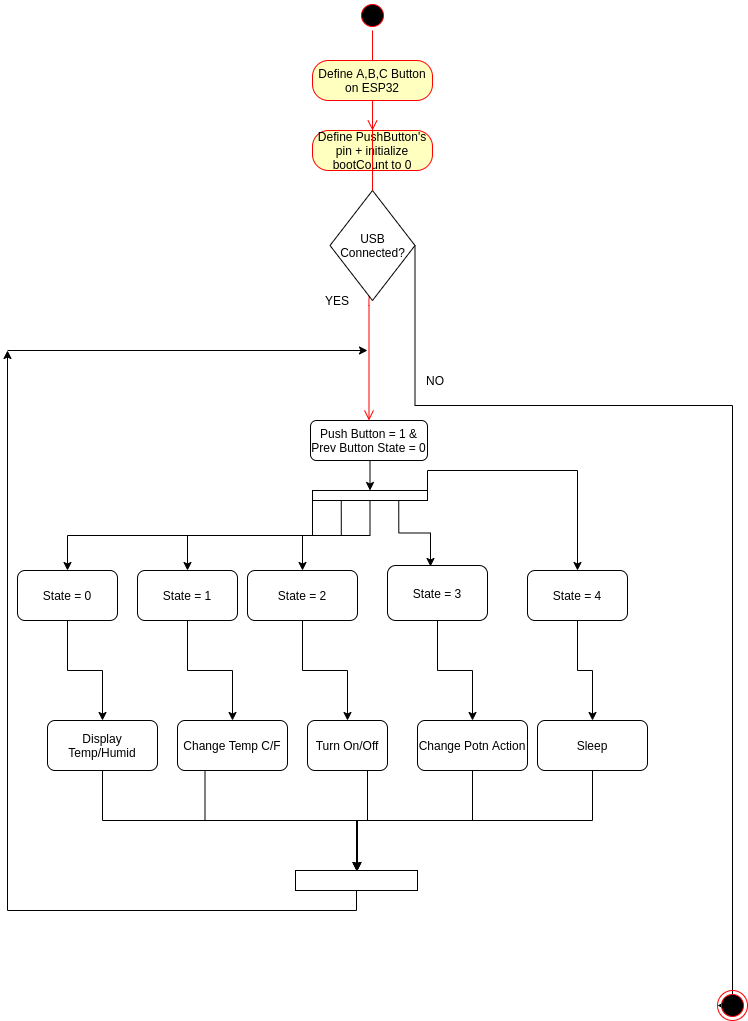

The diagram above was exported from draw.io. Its source (the exported page's mxGraphModel, read from the mxfile embedded in the PNG):
<mxGraphModel dx="1314" dy="771" grid="1" gridSize="10" guides="1" tooltips="1" connect="1" arrows="1" fold="1" page="1" pageScale="1" pageWidth="850" pageHeight="1100" math="0" shadow="0">
  <root>
    <mxCell id="0" />
    <mxCell id="1" parent="0" />
    <mxCell id="2" value="" style="ellipse;html=1;shape=startState;fillColor=#000000;strokeColor=#ff0000;" vertex="1" parent="1">
      <mxGeometry x="380" width="30" height="30" as="geometry" />
    </mxCell>
    <mxCell id="3" value="" style="edgeStyle=orthogonalEdgeStyle;html=1;verticalAlign=bottom;endArrow=open;endSize=8;strokeColor=#ff0000;startArrow=none;" edge="1" source="4" parent="1">
      <mxGeometry relative="1" as="geometry">
        <mxPoint x="395" y="130" as="targetPoint" />
      </mxGeometry>
    </mxCell>
    <mxCell id="5" value="" style="edgeStyle=orthogonalEdgeStyle;html=1;verticalAlign=bottom;endArrow=open;endSize=8;strokeColor=#ff0000;startArrow=none;" edge="1" source="16" parent="1">
      <mxGeometry relative="1" as="geometry">
        <mxPoint x="395" y="240" as="targetPoint" />
      </mxGeometry>
    </mxCell>
    <mxCell id="6" value="Define PushButton's pin + initialize bootCount to 0" style="rounded=1;whiteSpace=wrap;html=1;arcSize=40;fontColor=#000000;fillColor=#ffffc0;strokeColor=#ff0000;" vertex="1" parent="1">
      <mxGeometry x="335" y="130" width="120" height="40" as="geometry" />
    </mxCell>
    <mxCell id="7" value="" style="edgeStyle=orthogonalEdgeStyle;html=1;verticalAlign=bottom;endArrow=open;endSize=8;strokeColor=#ff0000;" edge="1" source="6" parent="1" target="35">
      <mxGeometry relative="1" as="geometry">
        <mxPoint x="395" y="350" as="targetPoint" />
      </mxGeometry>
    </mxCell>
    <mxCell id="20" style="edgeStyle=orthogonalEdgeStyle;rounded=0;orthogonalLoop=1;jettySize=auto;html=1;exitX=1;exitY=0.5;exitDx=0;exitDy=0;entryX=0;entryY=0.5;entryDx=0;entryDy=0;" edge="1" parent="1" source="16" target="17">
      <mxGeometry relative="1" as="geometry">
        <Array as="points">
          <mxPoint x="755" y="405" />
          <mxPoint x="755" y="1005" />
        </Array>
      </mxGeometry>
    </mxCell>
    <mxCell id="17" value="" style="ellipse;html=1;shape=endState;fillColor=#000000;strokeColor=#ff0000;" vertex="1" parent="1">
      <mxGeometry x="740" y="990" width="30" height="30" as="geometry" />
    </mxCell>
    <mxCell id="19" value="NO" style="text;html=1;strokeColor=none;fillColor=none;align=center;verticalAlign=middle;whiteSpace=wrap;rounded=0;" vertex="1" parent="1">
      <mxGeometry x="437.5" y="370" width="40" height="20" as="geometry" />
    </mxCell>
    <mxCell id="28" style="edgeStyle=orthogonalEdgeStyle;rounded=0;orthogonalLoop=1;jettySize=auto;html=1;exitX=0;exitY=1;exitDx=0;exitDy=0;entryX=0.5;entryY=0;entryDx=0;entryDy=0;" edge="1" parent="1" source="21" target="23">
      <mxGeometry relative="1" as="geometry" />
    </mxCell>
    <mxCell id="29" style="edgeStyle=orthogonalEdgeStyle;rounded=0;orthogonalLoop=1;jettySize=auto;html=1;exitX=0.25;exitY=1;exitDx=0;exitDy=0;" edge="1" parent="1" source="21" target="24">
      <mxGeometry relative="1" as="geometry" />
    </mxCell>
    <mxCell id="30" style="edgeStyle=orthogonalEdgeStyle;rounded=0;orthogonalLoop=1;jettySize=auto;html=1;exitX=0.5;exitY=1;exitDx=0;exitDy=0;entryX=0.5;entryY=0;entryDx=0;entryDy=0;" edge="1" parent="1" source="21" target="26">
      <mxGeometry relative="1" as="geometry" />
    </mxCell>
    <mxCell id="31" style="edgeStyle=orthogonalEdgeStyle;rounded=0;orthogonalLoop=1;jettySize=auto;html=1;exitX=0.75;exitY=1;exitDx=0;exitDy=0;entryX=0.43;entryY=0.018;entryDx=0;entryDy=0;entryPerimeter=0;" edge="1" parent="1" source="21" target="25">
      <mxGeometry relative="1" as="geometry" />
    </mxCell>
    <mxCell id="32" style="edgeStyle=orthogonalEdgeStyle;rounded=0;orthogonalLoop=1;jettySize=auto;html=1;exitX=1;exitY=0;exitDx=0;exitDy=0;entryX=0.5;entryY=0;entryDx=0;entryDy=0;" edge="1" parent="1" source="21" target="27">
      <mxGeometry relative="1" as="geometry" />
    </mxCell>
    <mxCell id="21" value="" style="rounded=0;whiteSpace=wrap;html=1;" vertex="1" parent="1">
      <mxGeometry x="335" y="490" width="115" height="10" as="geometry" />
    </mxCell>
    <mxCell id="58" style="edgeStyle=orthogonalEdgeStyle;rounded=0;orthogonalLoop=1;jettySize=auto;html=1;exitX=0.5;exitY=1;exitDx=0;exitDy=0;" edge="1" parent="1" source="23" target="33">
      <mxGeometry relative="1" as="geometry" />
    </mxCell>
    <mxCell id="23" value="State = 0" style="rounded=1;whiteSpace=wrap;html=1;" vertex="1" parent="1">
      <mxGeometry x="40" y="570" width="100" height="50" as="geometry" />
    </mxCell>
    <mxCell id="59" style="edgeStyle=orthogonalEdgeStyle;rounded=0;orthogonalLoop=1;jettySize=auto;html=1;exitX=0.5;exitY=1;exitDx=0;exitDy=0;entryX=0.5;entryY=0;entryDx=0;entryDy=0;" edge="1" parent="1" source="24" target="34">
      <mxGeometry relative="1" as="geometry" />
    </mxCell>
    <mxCell id="24" value="State = 1" style="rounded=1;whiteSpace=wrap;html=1;" vertex="1" parent="1">
      <mxGeometry x="160" y="570" width="100" height="50" as="geometry" />
    </mxCell>
    <mxCell id="61" style="edgeStyle=orthogonalEdgeStyle;rounded=0;orthogonalLoop=1;jettySize=auto;html=1;exitX=0.5;exitY=1;exitDx=0;exitDy=0;entryX=0.5;entryY=0;entryDx=0;entryDy=0;" edge="1" parent="1" source="25" target="41">
      <mxGeometry relative="1" as="geometry" />
    </mxCell>
    <mxCell id="25" value="State = 3" style="rounded=1;whiteSpace=wrap;html=1;" vertex="1" parent="1">
      <mxGeometry x="410" y="565" width="100" height="55" as="geometry" />
    </mxCell>
    <mxCell id="60" style="edgeStyle=orthogonalEdgeStyle;rounded=0;orthogonalLoop=1;jettySize=auto;html=1;exitX=0.5;exitY=1;exitDx=0;exitDy=0;entryX=0.5;entryY=0;entryDx=0;entryDy=0;" edge="1" parent="1" source="26" target="40">
      <mxGeometry relative="1" as="geometry" />
    </mxCell>
    <mxCell id="26" value="State = 2" style="rounded=1;whiteSpace=wrap;html=1;" vertex="1" parent="1">
      <mxGeometry x="270" y="570" width="110" height="50" as="geometry" />
    </mxCell>
    <mxCell id="62" style="edgeStyle=orthogonalEdgeStyle;rounded=0;orthogonalLoop=1;jettySize=auto;html=1;exitX=0.5;exitY=1;exitDx=0;exitDy=0;entryX=0.5;entryY=0;entryDx=0;entryDy=0;" edge="1" parent="1" source="27" target="42">
      <mxGeometry relative="1" as="geometry" />
    </mxCell>
    <mxCell id="27" value="State = 4" style="rounded=1;whiteSpace=wrap;html=1;" vertex="1" parent="1">
      <mxGeometry x="550" y="570" width="100" height="50" as="geometry" />
    </mxCell>
    <mxCell id="46" style="edgeStyle=orthogonalEdgeStyle;rounded=0;orthogonalLoop=1;jettySize=auto;html=1;exitX=0.5;exitY=1;exitDx=0;exitDy=0;entryX=0.5;entryY=0;entryDx=0;entryDy=0;" edge="1" parent="1" source="33" target="44">
      <mxGeometry relative="1" as="geometry" />
    </mxCell>
    <mxCell id="33" value="Display Temp/Humid" style="rounded=1;whiteSpace=wrap;html=1;" vertex="1" parent="1">
      <mxGeometry x="70" y="720" width="110" height="50" as="geometry" />
    </mxCell>
    <mxCell id="52" style="edgeStyle=orthogonalEdgeStyle;rounded=0;orthogonalLoop=1;jettySize=auto;html=1;exitX=0.25;exitY=1;exitDx=0;exitDy=0;" edge="1" parent="1" source="34">
      <mxGeometry relative="1" as="geometry">
        <mxPoint x="380" y="870" as="targetPoint" />
      </mxGeometry>
    </mxCell>
    <mxCell id="34" value="Change Temp C/F" style="rounded=1;whiteSpace=wrap;html=1;" vertex="1" parent="1">
      <mxGeometry x="200" y="720" width="110" height="50" as="geometry" />
    </mxCell>
    <mxCell id="39" style="edgeStyle=orthogonalEdgeStyle;rounded=0;orthogonalLoop=1;jettySize=auto;html=1;exitX=0.5;exitY=1;exitDx=0;exitDy=0;entryX=0.5;entryY=0;entryDx=0;entryDy=0;" edge="1" parent="1" source="35" target="21">
      <mxGeometry relative="1" as="geometry" />
    </mxCell>
    <mxCell id="35" value="Push Button = 1 &amp;amp; Prev Button State = 0" style="rounded=1;whiteSpace=wrap;html=1;" vertex="1" parent="1">
      <mxGeometry x="333" y="420" width="117" height="40" as="geometry" />
    </mxCell>
    <mxCell id="4" value="Define A,B,C Button on ESP32" style="rounded=1;whiteSpace=wrap;html=1;arcSize=40;fontColor=#000000;fillColor=#ffffc0;strokeColor=#ff0000;" vertex="1" parent="1">
      <mxGeometry x="335" y="60" width="120" height="40" as="geometry" />
    </mxCell>
    <mxCell id="37" value="" style="edgeStyle=orthogonalEdgeStyle;html=1;verticalAlign=bottom;endArrow=none;endSize=8;strokeColor=#ff0000;" edge="1" parent="1" source="2" target="4">
      <mxGeometry relative="1" as="geometry">
        <mxPoint x="395" y="130" as="targetPoint" />
        <mxPoint x="395" y="30" as="sourcePoint" />
      </mxGeometry>
    </mxCell>
    <mxCell id="16" value="USB Connected?" style="rhombus;whiteSpace=wrap;html=1;" vertex="1" parent="1">
      <mxGeometry x="352.5" y="190" width="85" height="110" as="geometry" />
    </mxCell>
    <mxCell id="38" value="" style="edgeStyle=orthogonalEdgeStyle;html=1;verticalAlign=bottom;endArrow=none;endSize=8;strokeColor=#ff0000;" edge="1" parent="1" source="4" target="16">
      <mxGeometry relative="1" as="geometry">
        <mxPoint x="395" y="240" as="targetPoint" />
        <mxPoint x="395" y="100" as="sourcePoint" />
      </mxGeometry>
    </mxCell>
    <mxCell id="51" style="edgeStyle=orthogonalEdgeStyle;rounded=0;orthogonalLoop=1;jettySize=auto;html=1;exitX=0.75;exitY=1;exitDx=0;exitDy=0;entryX=0.5;entryY=0;entryDx=0;entryDy=0;" edge="1" parent="1" source="40" target="44">
      <mxGeometry relative="1" as="geometry" />
    </mxCell>
    <mxCell id="40" value="Turn On/Off" style="rounded=1;whiteSpace=wrap;html=1;" vertex="1" parent="1">
      <mxGeometry x="330" y="720" width="80" height="50" as="geometry" />
    </mxCell>
    <mxCell id="53" style="edgeStyle=orthogonalEdgeStyle;rounded=0;orthogonalLoop=1;jettySize=auto;html=1;exitX=0.5;exitY=1;exitDx=0;exitDy=0;" edge="1" parent="1" source="41">
      <mxGeometry relative="1" as="geometry">
        <mxPoint x="380" y="870" as="targetPoint" />
      </mxGeometry>
    </mxCell>
    <mxCell id="41" value="Change Potn Action" style="rounded=1;whiteSpace=wrap;html=1;" vertex="1" parent="1">
      <mxGeometry x="440" y="720" width="110" height="50" as="geometry" />
    </mxCell>
    <mxCell id="54" style="edgeStyle=orthogonalEdgeStyle;rounded=0;orthogonalLoop=1;jettySize=auto;html=1;exitX=0.5;exitY=1;exitDx=0;exitDy=0;entryX=0.5;entryY=0;entryDx=0;entryDy=0;" edge="1" parent="1" source="42" target="44">
      <mxGeometry relative="1" as="geometry" />
    </mxCell>
    <mxCell id="42" value="Sleep" style="rounded=1;whiteSpace=wrap;html=1;" vertex="1" parent="1">
      <mxGeometry x="560" y="720" width="110" height="50" as="geometry" />
    </mxCell>
    <mxCell id="55" style="edgeStyle=orthogonalEdgeStyle;rounded=0;orthogonalLoop=1;jettySize=auto;html=1;exitX=0.5;exitY=1;exitDx=0;exitDy=0;" edge="1" parent="1" source="44">
      <mxGeometry relative="1" as="geometry">
        <mxPoint x="30" y="350" as="targetPoint" />
      </mxGeometry>
    </mxCell>
    <mxCell id="44" value="" style="rounded=0;whiteSpace=wrap;html=1;" vertex="1" parent="1">
      <mxGeometry x="318" y="870" width="122" height="20" as="geometry" />
    </mxCell>
    <mxCell id="56" value="" style="endArrow=classic;html=1;" edge="1" parent="1">
      <mxGeometry width="50" height="50" relative="1" as="geometry">
        <mxPoint x="30" y="350" as="sourcePoint" />
        <mxPoint x="390" y="350" as="targetPoint" />
      </mxGeometry>
    </mxCell>
    <mxCell id="57" value="YES" style="text;html=1;strokeColor=none;fillColor=none;align=center;verticalAlign=middle;whiteSpace=wrap;rounded=0;" vertex="1" parent="1">
      <mxGeometry x="340" y="290" width="40" height="20" as="geometry" />
    </mxCell>
  </root>
</mxGraphModel>